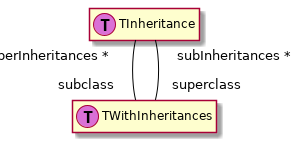

The diagram above was rendered by PlantUML. Its source (embedded in the PNG):
@startuml

hide empty members

class behavior1 as "TWithInheritances" << (T,orchid) >> {
}

class behavior2 as "TInheritance" << (T,orchid) >> {
}


behavior2 "superInheritances * " -[#black]- "subclass  " behavior1
behavior2 "subInheritances * " -[#black]- "superclass  " behavior1

@enduml